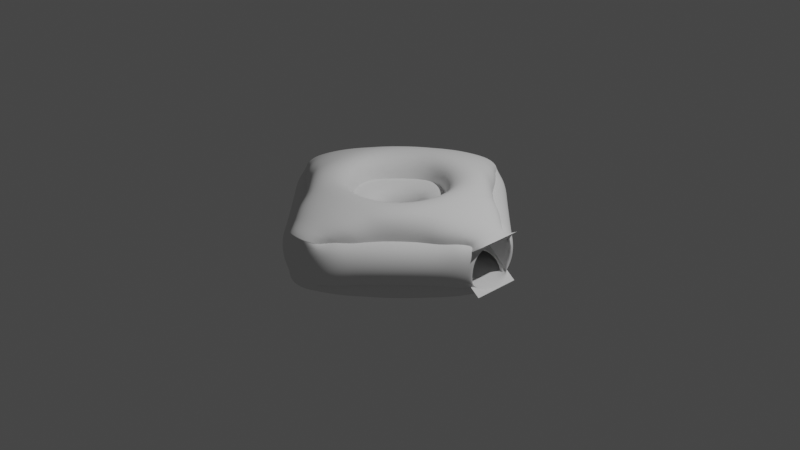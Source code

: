 # Source: SkinnedDonutIHaveEverSeen.blend  (saved by Blender 2.80.75; exported with 4.5.12 LTS)
import bpy
from mathutils import Matrix  # noqa: F401  (used for matrix-valued properties, if any)

bpy.ops.wm.read_factory_settings(use_empty=True)
scene = bpy.context.scene
scene.name = 'Scene'

# ---- collections
col_collection = bpy.data.collections.new('Collection'); scene.collection.children.link(col_collection)

# ---- world
world_world = bpy.data.worlds.new('World'); scene.world = world_world
world_world.use_nodes = True; world_world.node_tree.nodes.clear()
_N = world_world.node_tree.nodes; _L = world_world.node_tree.links
n0 = _N.new('ShaderNodeOutputWorld'); n0.name = 'World Output'; n0.location = (300, 300)
n1 = _N.new('ShaderNodeBackground'); n1.name = 'Background'; n1.location = (10, 300)
n1.inputs[0].default_value = (0.05088, 0.05088, 0.05088, 1.0)
_L.new(n1.outputs[0], n0.inputs[0])
n0.is_active_output = True
world_world.color = (0.05088, 0.05088, 0.05088)
world_world.use_sun_shadow = False
world_world.sun_shadow_jitter_overblur = 0.0

# ---- cameras
cam_camera = bpy.data.cameras.new('Camera')
cam_camera.clip_end = 100.0
cam_camera.ortho_scale = 7.314

# ---- lights
light_light = bpy.data.lights.new('Light', 'POINT')
light_light.transmission_factor = 0.0
light_light.energy = 1000.0
light_light.shadow_soft_size = 0.1
light_light.shadow_maximum_resolution = 0.006
light_light.use_absolute_resolution = True

# ---- meshes
me_torus = bpy.data.meshes.new('Torus')
me_torus.from_pydata([(1.25, 0.0, 0.0), (1.0, 0.0, 0.25), (0.75, 0.0, 3.062e-17), (1.0, 0.0, -0.25), (9.437e-08, 1.25, 0.0), (7.55e-08, 1.0, 0.25), (5.662e-08, 0.75, 3.062e-17), (7.55e-08, 1.0, -0.25), (-1.25, 1.093e-07, 0.0), (-1.0, 8.742e-08, 0.25), (-0.75, 6.557e-08, 3.062e-17), (-1.0, 8.742e-08, -0.25), (9.437e-08, -1.25, 0.0), (7.55e-08, -1.0, 0.25), (5.662e-08, -0.75, 3.062e-17), (7.55e-08, -1.0, -0.25)], [], [(0, 4, 5, 1), (1, 5, 6, 2), (2, 6, 7, 3), (3, 7, 4, 0), (4, 8, 9, 5), (5, 9, 10, 6), (6, 10, 11, 7), (7, 11, 8, 4), (8, 12, 13, 9), (9, 13, 14, 10), (10, 14, 15, 11), (11, 15, 12, 8), (12, 0, 1, 13), (13, 1, 2, 14), (14, 2, 3, 15), (15, 3, 0, 12)])
_uv = me_torus.uv_layers.new(name='UVMap')
_uv.uv.foreach_set('vector', [0.5, 0.5, 0.75, 0.5, 0.75, 0.75, 0.5, 0.75, 0.5, 0.75, 0.75, 0.75, 0.75, 1.0, 0.5, 1.0, 0.5, 0.0, 0.75, 0.0, 0.75, 0.25, 0.5, 0.25, 0.5, 0.25, 0.75, 0.25, 0.75, 0.5, 0.5, 0.5, 0.75, 0.5, 1.0, 0.5, 1.0, 0.75, 0.75, 0.75, 0.75, 0.75, 1.0, 0.75, 1.0, 1.0, 0.75, 1.0, 0.75, 0.0, 1.0, 0.0, 1.0, 0.25, 0.75, 0.25, 0.75, 0.25, 1.0, 0.25, 1.0, 0.5, 0.75, 0.5, 0.0, 0.5, 0.25, 0.5, 0.25, 0.75, 0.0, 0.75, 0.0, 0.75, 0.25, 0.75, 0.25, 1.0, 0.0, 1.0, 0.0, 0.0, 0.25, 0.0, 0.25, 0.25, 0.0, 0.25, 0.0, 0.25, 0.25, 0.25, 0.25, 0.5, 0.0, 0.5, 0.25, 0.5, 0.5, 0.5, 0.5, 0.75, 0.25, 0.75, 0.25, 0.75, 0.5, 0.75, 0.5, 1.0, 0.25, 1.0, 0.25, 0.0, 0.5, 0.0, 0.5, 0.25, 0.25, 0.25, 0.25, 0.25, 0.5, 0.25, 0.5, 0.5, 0.25, 0.5])
me_torus.use_remesh_preserve_volume = False
me_torus.use_remesh_preserve_attributes = False
me_torus.use_mirror_vertex_groups = False
me_torus.update()

# ---- objects
ob_light = bpy.data.objects.new('Light', light_light)
ob_camera = bpy.data.objects.new('Camera', cam_camera)
ob_torus = bpy.data.objects.new('Torus', me_torus)

# ---- transforms, parenting, visibility, modifiers, constraints
ob_light.location = (4.076, 1.005, 5.904)
ob_light.rotation_euler = (0.6503, 0.05522, 1.866)
ob_light.lock_rotations_4d = False
ob_light.empty_display_type = 'ARROWS'
ob_light.color = (0.0, 0.0, 0.0, 0.0)
ob_light.lineart.crease_threshold = 0.0
ob_camera.location = (7.359, -6.926, 4.958)
ob_camera.rotation_euler = (1.109, 0.0, 0.8149)
ob_camera.lock_rotations_4d = False
ob_camera.empty_display_type = 'ARROWS'
ob_camera.color = (0.0, 0.0, 0.0, 0.0)
ob_camera.display_type = 'WIRE'
ob_camera.lineart.crease_threshold = 0.0
ob_torus.location = (0.0, 0.0, 0.0)
ob_torus.lineart.crease_threshold = 0.0
_m = ob_torus.modifiers.new('Skin', 'SKIN')
_m.use_y_symmetry = True
_m.use_z_symmetry = True
_m = ob_torus.modifiers.new('Subdivision', 'SUBSURF')
_m.uv_smooth = 'PRESERVE_CORNERS'
_m.levels = 5
_m.render_levels = 5
_m.show_only_control_edges = False

# ---- collection membership
col_collection.objects.link(ob_light)
col_collection.objects.link(ob_camera)
col_collection.objects.link(ob_torus)

# ---- scene / render settings (as saved in the file)
scene.camera = ob_camera
scene.frame_start = 1; scene.frame_end = 250; scene.frame_set(1)
scene.render.engine = 'BLENDER_EEVEE_NEXT'
scene.cycles.use_denoising = False
scene.cycles.samples = 128
scene.cycles.sampling_pattern = 'TABULATED_SOBOL'
scene.cycles.use_adaptive_sampling = False
scene.cycles.use_light_tree = False
scene.view_settings.view_transform = 'Filmic'
bpy.context.view_layer.update()
